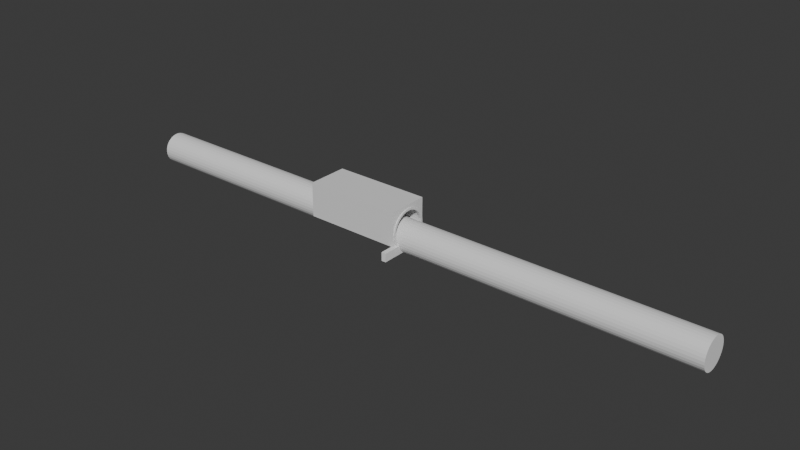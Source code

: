 # Source: Tunnel.blend  (saved by Blender 4.2.66; exported with 4.5.12 LTS)
import bpy
from mathutils import Matrix  # noqa: F401  (used for matrix-valued properties, if any)

bpy.ops.wm.read_factory_settings(use_empty=True)
scene = bpy.context.scene
scene.name = 'Scene'

# ---- collections
col_collection = bpy.data.collections.new('Collection'); scene.collection.children.link(col_collection)

# ---- materials (node trees are filled in below, after node groups)
mat_material = bpy.data.materials.new('Material')
mat_material.alpha_threshold = 0.0
mat_material.roughness = 0.5
mat_material.line_color = (0.0, 0.0, 0.0, 1.0)

# ---- material node trees
mat_material.use_nodes = True; mat_material.node_tree.nodes.clear()
_N = mat_material.node_tree.nodes; _L = mat_material.node_tree.links
n0 = _N.new('ShaderNodeOutputMaterial'); n0.name = 'Material Output'; n0.location = (200, 100)
n1 = _N.new('ShaderNodeBsdfPrincipled'); n1.name = 'Principled BSDF'; n1.location = (-200, 100)
n1.inputs[3].default_value = 1.45
_L.new(n1.outputs[0], n0.inputs[0])
n0.is_active_output = True

# ---- world
world_world = bpy.data.worlds.new('World'); scene.world = world_world
world_world.use_nodes = True; world_world.node_tree.nodes.clear()
_N = world_world.node_tree.nodes; _L = world_world.node_tree.links
n0 = _N.new('ShaderNodeOutputWorld'); n0.name = 'World Output'; n0.location = (200, 100)
n1 = _N.new('ShaderNodeBackground'); n1.name = 'Background'; n1.location = (-200, 100)
n1.inputs[0].default_value = (0.05088, 0.05088, 0.05088, 1.0)
_L.new(n1.outputs[0], n0.inputs[0])
n0.is_active_output = True
world_world.color = (0.05088, 0.05088, 0.05088)
world_world.sun_shadow_jitter_overblur = 0.0

# ---- meshes
me_cube = bpy.data.meshes.new('Cube')
me_cube.from_pydata([(0.006473, 5.959, 10.0), (-16.35, 5.317, 3.438), (0.006473, 5.959, 0.0), (0.006473, -5.959, 10.0), (-16.35, 5.215, 2.401), (0.006473, -5.959, 0.0), (-28.22, 5.959, 10.0), (-16.35, 4.913, 1.403), (-28.22, 5.959, 0.0), (-28.22, -5.959, 10.0), (-16.35, 4.421, 0.484), (-28.22, -5.959, 0.0), (-16.35, -4.421, 0.484), (-16.35, -4.913, 1.403), (-16.35, -5.215, 2.401), (-16.35, -5.317, 3.438), (-16.35, -5.215, 4.476), (-16.35, -4.913, 5.473), (-16.35, -4.421, 6.392), (-16.35, -3.76, 7.198), (-16.35, -2.954, 7.859), (-16.35, -2.035, 8.351), (-16.35, -1.037, 8.653), (-16.35, 0.0, 8.756), (-16.35, 1.037, 8.653), (-16.35, 2.035, 8.351), (-16.35, 2.954, 7.859), (-16.35, 3.76, 7.198), (-16.35, 4.421, 6.392), (-16.35, 4.913, 5.473), (-16.35, 5.215, 4.476), (-16.35, 4.024, 0.0), (0.006473, -4.024, 0.0), (0.006473, 4.024, 0.0), (-16.35, -4.024, 0.0), (0.006473, -2.954, 7.859), (0.006473, -2.035, 8.351), (0.006473, -1.037, 8.653), (0.006473, 0.0, 8.756), (0.006473, 2.035, 8.351), (0.006473, 1.037, 8.653), (0.006473, 3.76, 7.198), (0.006473, 4.421, 6.392), (0.006473, 5.317, 3.438), (0.006473, 5.215, 2.401), (0.006473, 5.215, 4.476), (0.006473, 4.913, 1.403), (0.006473, 4.913, 5.473), (0.006473, 2.954, 7.859), (0.006473, -5.317, 3.438), (0.006473, -5.215, 2.401), (0.006473, -4.913, 1.403), (0.006473, -5.215, 4.476), (0.006473, -4.913, 5.473), (0.006473, -4.421, 6.392), (0.006473, 4.421, 0.484), (0.006473, -3.76, 7.198), (0.006473, -4.421, 0.484), (-0.02486, 4.599, 0.0), (-16.95, 4.599, 0.0), (-0.02486, -4.286, 0.0), (-16.95, -4.286, 0.0), (-0.5216, 5.778, 3.206), (0.2672, 5.778, 3.206), (-0.5216, 5.667, 2.071), (0.2672, 5.667, 2.071), (-0.5216, 5.339, 0.9802), (0.2672, 5.339, 0.9802), (-0.5216, -5.339, 0.9802), (0.2672, -5.339, 0.9802), (-0.5216, -5.667, 2.071), (0.2672, -5.667, 2.071), (-0.5216, -5.778, 3.206), (0.2672, -5.778, 3.206), (-0.5216, -5.667, 4.341), (0.2672, -5.667, 4.341), (-0.5216, -5.339, 5.432), (0.2672, -5.339, 5.432), (-0.5216, -4.805, 6.437), (0.2672, -4.805, 6.437), (-0.5216, -4.086, 7.319), (0.2672, -4.086, 7.319), (-0.5216, -3.21, 8.042), (0.2672, -3.21, 8.042), (-0.5216, -2.211, 8.579), (0.2672, -2.211, 8.579), (-0.5216, -1.127, 8.91), (0.2672, -1.127, 8.91), (-0.5216, 0.0, 9.022), (0.2672, 0.0, 9.022), (-0.5216, 1.127, 8.91), (0.2672, 1.127, 8.91), (-0.5216, 2.211, 8.579), (0.2672, 2.211, 8.579), (-0.5216, 3.21, 8.042), (0.2672, 3.21, 8.042), (-0.5216, 4.086, 7.319), (0.2672, 4.086, 7.319), (-0.5216, 4.805, 6.437), (0.2672, 4.805, 6.437), (-0.5216, 5.339, 5.432), (0.2672, 5.339, 5.432), (-0.5216, 5.667, 4.341), (0.2672, 5.667, 4.341), (0.2672, 2.861, 7.516), (0.2672, 4.282, 6.086), (0.2672, 3.641, 6.871), (0.2672, 5.051, 4.217), (0.2672, 5.051, 2.195), (0.2672, 5.15, 3.206), (0.2672, 4.758, 5.19), (0.2672, 0.0, 8.389), (0.2672, 1.005, 8.29), (0.2672, -1.005, 8.29), (0.2672, -2.861, 7.516), (0.2672, -4.282, 6.086), (0.2672, -3.641, 6.871), (0.2672, -1.971, 7.995), (0.2672, -5.051, 4.217), (0.2672, -5.051, 2.195), (0.2672, -5.15, 3.206), (0.2672, -4.282, 0.3263), (0.2672, -4.758, 1.222), (0.2672, 4.282, 0.3263), (0.2672, 1.971, 7.995), (0.2672, -4.758, 5.19), (0.2672, 4.758, 1.222), (-0.5216, 5.15, 3.206), (-0.5216, 4.758, 1.222), (-0.5216, 5.051, 2.195), (-0.5216, 4.282, 0.3263), (-0.5216, -4.758, 1.222), (-0.5216, -4.282, 0.3263), (-0.5216, -1.971, 7.995), (-0.5216, -3.641, 6.871), (-0.5216, -2.861, 7.516), (-0.5216, -4.758, 5.19), (-0.5216, -5.15, 3.206), (-0.5216, -5.051, 4.217), (-0.5216, -4.282, 6.086), (-0.5216, 0.0, 8.389), (-0.5216, 1.971, 7.995), (-0.5216, 1.005, 8.29), (-0.5216, 3.641, 6.871), (-0.5216, 4.758, 5.19), (-0.5216, 4.282, 6.086), (-0.5216, 2.861, 7.516), (-0.5216, -1.005, 8.29), (-0.5216, 5.051, 4.217), (-0.5216, -5.051, 2.195), (0.2672, 4.832, 0.02573), (-0.5216, 4.832, 0.02573), (0.2672, -4.832, 0.02573), (-0.5216, -4.832, 0.02573), (0.2672, -4.037, 0.02573), (0.2672, 4.037, 0.02573), (-0.5216, 4.037, 0.02573), (-0.5216, -4.037, 0.02573)], [], [(0, 6, 9, 3), (5, 3, 9, 11), (11, 9, 6, 8), (32, 5, 11, 8, 2, 33, 31, 34), (2, 0, 3, 5, 32, 57, 51, 50, 49, 52, 53, 54, 56, 35, 36, 37, 38, 40, 39, 48, 41, 42, 47, 45, 43, 44, 46, 55, 33), (8, 6, 0, 2), (1, 4, 44, 43), (4, 7, 46, 44), (7, 10, 55, 46), (10, 31, 33, 55), (32, 34, 12, 57), (12, 13, 51, 57), (13, 14, 50, 51), (14, 15, 49, 50), (15, 16, 52, 49), (16, 17, 53, 52), (17, 18, 54, 53), (18, 19, 56, 54), (19, 20, 35, 56), (20, 21, 36, 35), (21, 22, 37, 36), (22, 23, 38, 37), (23, 24, 40, 38), (24, 25, 39, 40), (25, 26, 48, 39), (26, 27, 41, 48), (27, 28, 42, 41), (28, 29, 47, 42), (29, 30, 45, 47), (30, 1, 43, 45), (31, 10, 7, 4, 1, 30, 29, 28, 27, 26, 25, 24, 23, 22, 21, 20, 19, 18, 17, 16, 15, 14, 13, 12, 34), (58, 59, 61, 60), (62, 63, 65, 64), (64, 65, 67, 66), (151, 66, 67, 150), (152, 69, 68, 153), (68, 69, 71, 70), (70, 71, 73, 72), (72, 73, 75, 74), (74, 75, 77, 76), (76, 77, 79, 78), (78, 79, 81, 80), (80, 81, 83, 82), (82, 83, 85, 84), (84, 85, 87, 86), (86, 87, 89, 88), (88, 89, 91, 90), (90, 91, 93, 92), (92, 93, 95, 94), (94, 95, 97, 96), (96, 97, 99, 98), (98, 99, 101, 100), (154, 121, 122, 119, 120, 118, 125, 115, 116, 114, 117, 113, 111, 112, 124, 104, 106, 105, 110, 107, 109, 108, 126, 123, 155, 150, 67, 65, 63, 103, 101, 99, 97, 95, 93, 91, 89, 87, 85, 83, 81, 79, 77, 75, 73, 71, 69, 152), (100, 101, 103, 102), (102, 103, 63, 62), (140, 147, 86, 88, 90, 92, 94, 96, 98, 100, 102, 148, 144, 145, 143, 146, 141, 142), (68, 70, 72, 74, 76, 78, 80, 82, 84, 86, 147, 133, 135, 134, 139, 136, 138, 137, 149, 131, 132, 157, 153), (156, 130, 128, 129, 127, 148, 102, 62, 64, 66, 151), (129, 108, 109, 127), (108, 129, 128, 126), (130, 123, 126, 128), (155, 123, 130, 156), (132, 121, 154, 157), (122, 121, 132, 131), (149, 119, 122, 131), (120, 119, 149, 137), (118, 120, 137, 138), (125, 118, 138, 136), (115, 125, 136, 139), (116, 115, 139, 134), (135, 114, 116, 134), (133, 117, 114, 135), (147, 113, 117, 133), (140, 111, 113, 147), (142, 112, 111, 140), (141, 124, 112, 142), (146, 104, 124, 141), (143, 106, 104, 146), (145, 105, 106, 143), (144, 110, 105, 145), (148, 107, 110, 144), (127, 109, 107, 148), (151, 150, 155, 156), (152, 153, 157, 154)])
me_cube.polygons.foreach_set('material_index', [0, 0, 0, 0, 0, 0, 0, 0, 0, 0, 0, 0, 0, 0, 0, 0, 0, 0, 0, 0, 0, 0, 0, 0, 0, 0, 0, 0, 0, 0, 0, 1, 0, 0, 0, 0, 0, 0, 0, 0, 0, 0, 0, 0, 0, 0, 0, 0, 0, 0, 0, 0, 0, 0, 0, 0, 0, 0, 0, 0, 0, 0, 0, 0, 0, 0, 0, 0, 0, 0, 0, 0, 0, 0, 0, 0, 0, 0, 0, 0, 0, 0, 0, 0])
_uv = me_cube.uv_layers.new(name='UVMap')
_uv.uv.foreach_set('vector', [0.625, 0.5, 0.875, 0.5, 0.875, 0.75, 0.625, 0.75, 0.375, 0.75, 0.625, 0.75, 0.625, 1.0, 0.375, 1.0, 0.375, 0.0, 0.625, 0.0, 0.625, 0.25, 0.375, 0.25, 0.375, 0.7094, 0.375, 0.75, 0.125, 0.75, 0.125, 0.5, 0.375, 0.5, 0.375, 0.5406, 0.2301, 0.5406, 0.2301, 0.7094, 0.375, 0.5, 0.625, 0.5, 0.625, 0.75, 0.375, 0.75, 0.375, 0.7094, 0.3871, 0.7177, 0.4101, 0.728, 0.435, 0.7344, 0.461, 0.7365, 0.4869, 0.7344, 0.5118, 0.728, 0.5348, 0.7177, 0.555, 0.7039, 0.5715, 0.687, 0.5838, 0.6677, 0.5913, 0.6468, 0.5939, 0.625, 0.5913, 0.6032, 0.5838, 0.5823, 0.5715, 0.563, 0.555, 0.5461, 0.5348, 0.5323, 0.5118, 0.522, 0.4869, 0.5156, 0.461, 0.5135, 0.435, 0.5156, 0.4101, 0.522, 0.3871, 0.5323, 0.375, 0.5406, 0.375, 0.25, 0.625, 0.25, 0.625, 0.5, 0.375, 0.5, 1.0, 0.5, 0.9688, 0.5, 0.9688, 0.9809, 1.0, 0.9809, 0.9688, 0.5, 0.9375, 0.5, 0.9375, 0.9809, 0.9688, 0.9809, 0.9375, 0.5, 0.9062, 0.5, 0.9062, 0.9809, 0.9375, 0.9809, 0.9062, 0.5, 0.8875, 0.5, 0.8875, 0.9809, 0.9062, 0.9809, 0.6125, 0.9809, 0.6125, 0.5, 0.5938, 0.5, 0.5938, 0.9809, 0.5938, 0.5, 0.5625, 0.5, 0.5625, 0.9809, 0.5938, 0.9809, 0.5625, 0.5, 0.5312, 0.5, 0.5312, 0.9809, 0.5625, 0.9809, 0.5312, 0.5, 0.5, 0.5, 0.5, 0.9809, 0.5312, 0.9809, 0.5, 0.5, 0.4688, 0.5, 0.4688, 0.9809, 0.5, 0.9809, 0.4688, 0.5, 0.4375, 0.5, 0.4375, 0.9809, 0.4688, 0.9809, 0.4375, 0.5, 0.4062, 0.5, 0.4062, 0.9809, 0.4375, 0.9809, 0.4062, 0.5, 0.375, 0.5, 0.375, 0.9809, 0.4062, 0.9809, 0.375, 0.5, 0.3438, 0.5, 0.3438, 0.9809, 0.375, 0.9809, 0.3438, 0.5, 0.3125, 0.5, 0.3125, 0.9809, 0.3438, 0.9809, 0.3125, 0.5, 0.2812, 0.5, 0.2812, 0.9809, 0.3125, 0.9809, 0.2812, 0.5, 0.25, 0.5, 0.25, 0.9809, 0.2812, 0.9809, 0.25, 0.5, 0.2188, 0.5, 0.2188, 0.9809, 0.25, 0.9809, 0.2188, 0.5, 0.1875, 0.5, 0.1875, 0.9809, 0.2188, 0.9809, 0.1875, 0.5, 0.1562, 0.5, 0.1562, 0.9809, 0.1875, 0.9809, 0.1562, 0.5, 0.125, 0.5, 0.125, 0.9809, 0.1562, 0.9809, 0.125, 0.5, 0.09375, 0.5, 0.09375, 0.9809, 0.125, 0.9809, 0.09375, 0.5, 0.0625, 0.5, 0.0625, 0.9809, 0.09375, 0.9809, 0.0625, 0.5, 0.03125, 0.5, 0.03125, 0.9809, 0.0625, 0.9809, 0.03125, 0.5, 0.0, 0.5, 0.0, 0.9809, 0.03125, 0.9809, 0.9052, 0.4316, 0.8833, 0.4496, 0.8418, 0.4717, 0.7032, 0.4854, 0.75, 0.49, 0.7032, 0.4854, 0.8418, 0.4717, 0.8833, 0.4496, 0.9197, 0.4197, 0.9496, 0.3833, 0.9717, 0.3418, 0.9854, 0.2968, 0.99, 0.25, 0.9854, 0.2032, 0.9717, 0.1582, 0.9496, 0.1167, 0.9197, 0.08029, 0.8833, 0.05045, 0.8418, 0.02827, 0.7968, 0.01461, 0.75, 0.01, 0.7968, 0.01461, 0.8418, 0.02827, 0.8833, 0.05045, 0.9052, 0.06837, 0.0, 0.0, 1.0, 0.0, 1.0, 1.0, 0.0, 1.0, 1.0, 0.5, 1.0, 1.0, 0.9688, 1.0, 0.9688, 0.5, 0.9688, 0.5, 0.9688, 1.0, 0.9375, 1.0, 0.9375, 0.5, 0.9078, 0.5, 0.9375, 0.5, 0.9375, 1.0, 0.9078, 1.0, 0.5922, 1.0, 0.5625, 1.0, 0.5625, 0.5, 0.5922, 0.5, 0.5625, 0.5, 0.5625, 1.0, 0.5312, 1.0, 0.5312, 0.5, 0.5312, 0.5, 0.5312, 1.0, 0.5, 1.0, 0.5, 0.5, 0.5, 0.5, 0.5, 1.0, 0.4688, 1.0, 0.4688, 0.5, 0.4688, 0.5, 0.4688, 1.0, 0.4375, 1.0, 0.4375, 0.5, 0.4375, 0.5, 0.4375, 1.0, 0.4062, 1.0, 0.4062, 0.5, 0.4062, 0.5, 0.4062, 1.0, 0.375, 1.0, 0.375, 0.5, 0.375, 0.5, 0.375, 1.0, 0.3438, 1.0, 0.3438, 0.5, 0.3438, 0.5, 0.3438, 1.0, 0.3125, 1.0, 0.3125, 0.5, 0.3125, 0.5, 0.3125, 1.0, 0.2812, 1.0, 0.2812, 0.5, 0.2812, 0.5, 0.2812, 1.0, 0.25, 1.0, 0.25, 0.5, 0.25, 0.5, 0.25, 1.0, 0.2188, 1.0, 0.2188, 0.5, 0.2188, 0.5, 0.2188, 1.0, 0.1875, 1.0, 0.1875, 0.5, 0.1875, 0.5, 0.1875, 1.0, 0.1562, 1.0, 0.1562, 0.5, 0.1562, 0.5, 0.1562, 1.0, 0.125, 1.0, 0.125, 0.5, 0.125, 0.5, 0.125, 1.0, 0.09375, 1.0, 0.09375, 0.5, 0.09375, 0.5, 0.09375, 1.0, 0.0625, 1.0, 0.0625, 0.5, 0.3812, 0.08234, 0.3688, 0.07216, 0.3319, 0.0524, 0.2917, 0.04022, 0.25, 0.03611, 0.2083, 0.04022, 0.1681, 0.0524, 0.1312, 0.07216, 0.09876, 0.09876, 0.07216, 0.1312, 0.0524, 0.1681, 0.04022, 0.2083, 0.03611, 0.25, 0.04022, 0.2917, 0.0524, 0.3319, 0.07216, 0.3688, 0.09876, 0.4012, 0.1312, 0.4278, 0.1681, 0.4476, 0.2083, 0.4598, 0.25, 0.4639, 0.2917, 0.4598, 0.3319, 0.4476, 0.3688, 0.4278, 0.3812, 0.4177, 0.3812, 0.4507, 0.3418, 0.4717, 0.2968, 0.4854, 0.25, 0.49, 0.2032, 0.4854, 0.1582, 0.4717, 0.1167, 0.4496, 0.08029, 0.4197, 0.05045, 0.3833, 0.02827, 0.3418, 0.01461, 0.2968, 0.01, 0.25, 0.01461, 0.2032, 0.02827, 0.1582, 0.05045, 0.1167, 0.08029, 0.08029, 0.1167, 0.05045, 0.1582, 0.02827, 0.2032, 0.01461, 0.25, 0.01, 0.2968, 0.01461, 0.3418, 0.02827, 0.3812, 0.04932, 0.0625, 0.5, 0.0625, 1.0, 0.03125, 1.0, 0.03125, 0.5, 0.03125, 0.5, 0.03125, 1.0, 0.0, 1.0, 0.0, 0.5, 0.5361, 0.25, 0.5402, 0.2083, 0.5146, 0.2032, 0.51, 0.25, 0.5146, 0.2968, 0.5283, 0.3418, 0.5504, 0.3833, 0.5803, 0.4197, 0.6167, 0.4496, 0.6582, 0.4717, 0.7032, 0.4854, 0.7083, 0.4598, 0.6681, 0.4476, 0.6312, 0.4278, 0.5988, 0.4012, 0.5722, 0.3688, 0.5524, 0.3319, 0.5402, 0.2917, 0.8418, 0.02827, 0.7968, 0.01461, 0.75, 0.01, 0.7032, 0.01461, 0.6582, 0.02827, 0.6167, 0.05045, 0.5803, 0.08029, 0.5504, 0.1167, 0.5283, 0.1582, 0.5146, 0.2032, 0.5402, 0.2083, 0.5524, 0.1681, 0.5722, 0.1312, 0.5988, 0.09876, 0.6312, 0.07216, 0.6681, 0.0524, 0.7083, 0.04022, 0.75, 0.03611, 0.7917, 0.04022, 0.8319, 0.0524, 0.8688, 0.07216, 0.8812, 0.08234, 0.8812, 0.04932, 0.8812, 0.4177, 0.8688, 0.4278, 0.8319, 0.4476, 0.7917, 0.4598, 0.75, 0.4639, 0.7083, 0.4598, 0.7032, 0.4854, 0.75, 0.49, 0.7968, 0.4854, 0.8418, 0.4717, 0.8812, 0.4507, 0.9688, 0.7271, 0.9688, 0.7729, 1.0, 0.7729, 1.0, 0.7271, 0.9688, 0.7729, 0.9688, 0.7271, 0.9375, 0.7271, 0.9375, 0.7729, 0.9062, 0.7271, 0.9062, 0.7729, 0.9375, 0.7729, 0.9375, 0.7271, 0.8943, 0.7729, 0.9062, 0.7729, 0.9062, 0.7271, 0.8943, 0.7271, 0.5938, 0.7271, 0.5938, 0.7729, 0.6057, 0.7729, 0.6057, 0.7271, 0.5625, 0.7729, 0.5938, 0.7729, 0.5938, 0.7271, 0.5625, 0.7271, 0.5312, 0.7271, 0.5312, 0.7729, 0.5625, 0.7729, 0.5625, 0.7271, 0.5, 0.7729, 0.5312, 0.7729, 0.5312, 0.7271, 0.5, 0.7271, 0.4688, 0.7729, 0.5, 0.7729, 0.5, 0.7271, 0.4688, 0.7271, 0.4375, 0.7729, 0.4688, 0.7729, 0.4688, 0.7271, 0.4375, 0.7271, 0.4062, 0.7729, 0.4375, 0.7729, 0.4375, 0.7271, 0.4062, 0.7271, 0.375, 0.7729, 0.4062, 0.7729, 0.4062, 0.7271, 0.375, 0.7271, 0.3438, 0.7271, 0.3438, 0.7729, 0.375, 0.7729, 0.375, 0.7271, 0.3125, 0.7271, 0.3125, 0.7729, 0.3438, 0.7729, 0.3438, 0.7271, 0.2812, 0.7271, 0.2812, 0.7729, 0.3125, 0.7729, 0.3125, 0.7271, 0.25, 0.7271, 0.25, 0.7729, 0.2812, 0.7729, 0.2812, 0.7271, 0.2188, 0.7271, 0.2188, 0.7729, 0.25, 0.7729, 0.25, 0.7271, 0.1875, 0.7271, 0.1875, 0.7729, 0.2188, 0.7729, 0.2188, 0.7271, 0.1562, 0.7271, 0.1562, 0.7729, 0.1875, 0.7729, 0.1875, 0.7271, 0.125, 0.7271, 0.125, 0.7729, 0.1562, 0.7729, 0.1562, 0.7271, 0.09375, 0.7271, 0.09375, 0.7729, 0.125, 0.7729, 0.125, 0.7271, 0.0625, 0.7271, 0.0625, 0.7729, 0.09375, 0.7729, 0.09375, 0.7271, 0.03125, 0.7271, 0.03125, 0.7729, 0.0625, 0.7729, 0.0625, 0.7271, 0.0, 0.7271, 0.0, 0.7729, 0.03125, 0.7729, 0.03125, 0.7271, 0.8189, 0.5825, 0.7147, 0.5825, 0.7147, 0.5895, 0.8189, 0.5895, 0.7147, 0.6675, 0.8189, 0.6675, 0.8189, 0.6605, 0.7147, 0.6605])
me_cube.materials.append(mat_material)
me_cube.materials.append(None)
me_cube.use_mirror_vertex_groups = False
me_cube.update()
me_cylinder = bpy.data.meshes.new('Cylinder')
me_cylinder.from_pydata([(0.0, 1.0, -1.0), (0.0, 1.0, 1.0), (0.1951, 0.9808, -1.0), (0.1951, 0.9808, 1.0), (0.3827, 0.9239, -1.0), (0.3827, 0.9239, 1.0), (0.5556, 0.8315, -1.0), (0.5556, 0.8315, 1.0), (0.7071, 0.7071, -1.0), (0.7071, 0.7071, 1.0), (0.8315, 0.5556, -1.0), (0.8315, 0.5556, 1.0), (0.9239, 0.3827, -1.0), (0.9239, 0.3827, 1.0), (0.9808, 0.1951, -1.0), (0.9808, 0.1951, 1.0), (1.0, 0.0, -1.0), (1.0, 0.0, 1.0), (0.9808, -0.1951, -1.0), (0.9808, -0.1951, 1.0), (0.9239, -0.3827, -1.0), (0.9239, -0.3827, 1.0), (0.8315, -0.5556, -1.0), (0.8315, -0.5556, 1.0), (0.7071, -0.7071, -1.0), (0.7071, -0.7071, 1.0), (0.5556, -0.8315, -1.0), (0.5556, -0.8315, 1.0), (0.3827, -0.9239, -1.0), (0.3827, -0.9239, 1.0), (0.1951, -0.9808, -1.0), (0.1951, -0.9808, 1.0), (0.0, -1.0, -1.0), (0.0, -1.0, 1.0), (-0.1951, -0.9808, -1.0), (-0.1951, -0.9808, 1.0), (-0.3827, -0.9239, -1.0), (-0.3827, -0.9239, 1.0), (-0.5556, -0.8315, -1.0), (-0.5556, -0.8315, 1.0), (-0.7071, -0.7071, -1.0), (-0.7071, -0.7071, 1.0), (-0.8315, -0.5556, -1.0), (-0.8315, -0.5556, 1.0), (-0.9239, -0.3827, -1.0), (-0.9239, -0.3827, 1.0), (-0.9808, -0.1951, -1.0), (-0.9808, -0.1951, 1.0), (-1.0, 0.0, -1.0), (-1.0, 0.0, 1.0), (-0.9808, 0.1951, -1.0), (-0.9808, 0.1951, 1.0), (-0.9239, 0.3827, -1.0), (-0.9239, 0.3827, 1.0), (-0.8315, 0.5556, -1.0), (-0.8315, 0.5556, 1.0), (-0.7071, 0.7071, -1.0), (-0.7071, 0.7071, 1.0), (-0.5556, 0.8315, -1.0), (-0.5556, 0.8315, 1.0), (-0.3827, 0.9239, -1.0), (-0.3827, 0.9239, 1.0), (-0.1951, 0.9808, -1.0), (-0.1951, 0.9808, 1.0)], [], [(0, 1, 3, 2), (2, 3, 5, 4), (4, 5, 7, 6), (6, 7, 9, 8), (8, 9, 11, 10), (10, 11, 13, 12), (12, 13, 15, 14), (14, 15, 17, 16), (16, 17, 19, 18), (18, 19, 21, 20), (20, 21, 23, 22), (22, 23, 25, 24), (24, 25, 27, 26), (26, 27, 29, 28), (28, 29, 31, 30), (30, 31, 33, 32), (32, 33, 35, 34), (34, 35, 37, 36), (36, 37, 39, 38), (38, 39, 41, 40), (40, 41, 43, 42), (42, 43, 45, 44), (44, 45, 47, 46), (46, 47, 49, 48), (48, 49, 51, 50), (50, 51, 53, 52), (52, 53, 55, 54), (54, 55, 57, 56), (56, 57, 59, 58), (58, 59, 61, 60), (3, 1, 63, 61, 59, 57, 55, 53, 51, 49, 47, 45, 43, 41, 39, 37, 35, 33, 31, 29, 27, 25, 23, 21, 19, 17, 15, 13, 11, 9, 7, 5), (60, 61, 63, 62), (62, 63, 1, 0), (0, 2, 4, 6, 8, 10, 12, 14, 16, 18, 20, 22, 24, 26, 28, 30, 32, 34, 36, 38, 40, 42, 44, 46, 48, 50, 52, 54, 56, 58, 60, 62)])
_uv = me_cylinder.uv_layers.new(name='UVMap')
_uv.uv.foreach_set('vector', [1.0, 0.5, 1.0, 1.0, 0.9688, 1.0, 0.9688, 0.5, 0.9688, 0.5, 0.9688, 1.0, 0.9375, 1.0, 0.9375, 0.5, 0.9375, 0.5, 0.9375, 1.0, 0.9062, 1.0, 0.9062, 0.5, 0.9062, 0.5, 0.9062, 1.0, 0.875, 1.0, 0.875, 0.5, 0.875, 0.5, 0.875, 1.0, 0.8438, 1.0, 0.8438, 0.5, 0.8438, 0.5, 0.8438, 1.0, 0.8125, 1.0, 0.8125, 0.5, 0.8125, 0.5, 0.8125, 1.0, 0.7812, 1.0, 0.7812, 0.5, 0.7812, 0.5, 0.7812, 1.0, 0.75, 1.0, 0.75, 0.5, 0.75, 0.5, 0.75, 1.0, 0.7188, 1.0, 0.7188, 0.5, 0.7188, 0.5, 0.7188, 1.0, 0.6875, 1.0, 0.6875, 0.5, 0.6875, 0.5, 0.6875, 1.0, 0.6562, 1.0, 0.6562, 0.5, 0.6562, 0.5, 0.6562, 1.0, 0.625, 1.0, 0.625, 0.5, 0.625, 0.5, 0.625, 1.0, 0.5938, 1.0, 0.5938, 0.5, 0.5938, 0.5, 0.5938, 1.0, 0.5625, 1.0, 0.5625, 0.5, 0.5625, 0.5, 0.5625, 1.0, 0.5312, 1.0, 0.5312, 0.5, 0.5312, 0.5, 0.5312, 1.0, 0.5, 1.0, 0.5, 0.5, 0.5, 0.5, 0.5, 1.0, 0.4688, 1.0, 0.4688, 0.5, 0.4688, 0.5, 0.4688, 1.0, 0.4375, 1.0, 0.4375, 0.5, 0.4375, 0.5, 0.4375, 1.0, 0.4062, 1.0, 0.4062, 0.5, 0.4062, 0.5, 0.4062, 1.0, 0.375, 1.0, 0.375, 0.5, 0.375, 0.5, 0.375, 1.0, 0.3438, 1.0, 0.3438, 0.5, 0.3438, 0.5, 0.3438, 1.0, 0.3125, 1.0, 0.3125, 0.5, 0.3125, 0.5, 0.3125, 1.0, 0.2812, 1.0, 0.2812, 0.5, 0.2812, 0.5, 0.2812, 1.0, 0.25, 1.0, 0.25, 0.5, 0.25, 0.5, 0.25, 1.0, 0.2188, 1.0, 0.2188, 0.5, 0.2188, 0.5, 0.2188, 1.0, 0.1875, 1.0, 0.1875, 0.5, 0.1875, 0.5, 0.1875, 1.0, 0.1562, 1.0, 0.1562, 0.5, 0.1562, 0.5, 0.1562, 1.0, 0.125, 1.0, 0.125, 0.5, 0.125, 0.5, 0.125, 1.0, 0.09375, 1.0, 0.09375, 0.5, 0.09375, 0.5, 0.09375, 1.0, 0.0625, 1.0, 0.0625, 0.5, 0.2968, 0.4854, 0.25, 0.49, 0.2032, 0.4854, 0.1582, 0.4717, 0.1167, 0.4496, 0.08029, 0.4197, 0.05045, 0.3833, 0.02827, 0.3418, 0.01461, 0.2968, 0.01, 0.25, 0.01461, 0.2032, 0.02827, 0.1582, 0.05045, 0.1167, 0.08029, 0.08029, 0.1167, 0.05045, 0.1582, 0.02827, 0.2032, 0.01461, 0.25, 0.01, 0.2968, 0.01461, 0.3418, 0.02827, 0.3833, 0.05045, 0.4197, 0.08029, 0.4496, 0.1167, 0.4717, 0.1582, 0.4854, 0.2032, 0.49, 0.25, 0.4854, 0.2968, 0.4717, 0.3418, 0.4496, 0.3833, 0.4197, 0.4197, 0.3833, 0.4496, 0.3418, 0.4717, 0.0625, 0.5, 0.0625, 1.0, 0.03125, 1.0, 0.03125, 0.5, 0.03125, 0.5, 0.03125, 1.0, 0.0, 1.0, 0.0, 0.5, 0.75, 0.49, 0.7968, 0.4854, 0.8418, 0.4717, 0.8833, 0.4496, 0.9197, 0.4197, 0.9496, 0.3833, 0.9717, 0.3418, 0.9854, 0.2968, 0.99, 0.25, 0.9854, 0.2032, 0.9717, 0.1582, 0.9496, 0.1167, 0.9197, 0.08029, 0.8833, 0.05045, 0.8418, 0.02827, 0.7968, 0.01461, 0.75, 0.01, 0.7032, 0.01461, 0.6582, 0.02827, 0.6167, 0.05045, 0.5803, 0.08029, 0.5504, 0.1167, 0.5283, 0.1582, 0.5146, 0.2032, 0.51, 0.25, 0.5146, 0.2968, 0.5283, 0.3418, 0.5504, 0.3833, 0.5803, 0.4197, 0.6167, 0.4496, 0.6582, 0.4717, 0.7032, 0.4854])
me_cylinder.update()
me_cube_001 = bpy.data.meshes.new('Cube.001')
me_cube_001.from_pydata([(-1.0, -1.0, -1.0), (-1.0, -1.0, 1.0), (-1.0, 1.0, -1.0), (-1.0, 1.0, 1.0), (1.0, -1.0, -1.0), (1.0, -1.0, 1.0), (1.0, 1.0, -1.0), (1.0, 1.0, 1.0)], [], [(0, 1, 3, 2), (2, 3, 7, 6), (6, 7, 5, 4), (4, 5, 1, 0), (2, 6, 4, 0), (7, 3, 1, 5)])
_uv = me_cube_001.uv_layers.new(name='UVMap')
_uv.uv.foreach_set('vector', [0.375, 0.0, 0.625, 0.0, 0.625, 0.25, 0.375, 0.25, 0.375, 0.25, 0.625, 0.25, 0.625, 0.5, 0.375, 0.5, 0.375, 0.5, 0.625, 0.5, 0.625, 0.75, 0.375, 0.75, 0.375, 0.75, 0.625, 0.75, 0.625, 1.0, 0.375, 1.0, 0.125, 0.5, 0.375, 0.5, 0.375, 0.75, 0.125, 0.75, 0.625, 0.5, 0.875, 0.5, 0.875, 0.75, 0.625, 0.75])
me_cube_001.update()

# ---- objects
ob_tunnel = bpy.data.objects.new('Tunnel', me_cube)
ob_cylinder = bpy.data.objects.new('Cylinder', me_cylinder)
ob_cube = bpy.data.objects.new('Cube', me_cube_001)

# ---- transforms, parenting, visibility, modifiers, constraints
ob_tunnel.location = (0.0, 0.0, 0.0)
ob_tunnel.scale = (1.5, 1.5, 1.5)
ob_tunnel.lock_rotations_4d = False
ob_tunnel.empty_display_type = 'ARROWS'
ob_tunnel.lineart.crease_threshold = 0.0
_m = ob_tunnel.modifiers.new('Bevel', 'BEVEL')
_m.width = 1.0
_m.width_pct = 1.0
_m.segments = 10
_m.limit_method = 'WEIGHT'
ob_cylinder.location = (-3.924, 0.0, 1.719)
ob_cylinder.rotation_euler = (-0.0, 1.571, -0.0)
ob_cylinder.scale = (6.781, 6.781, 132.7)
ob_cube.location = (0.0, 0.0, -1.933)
ob_cube.scale = (1.0, 14.54, 1.861)

# ---- collection membership
col_collection.objects.link(ob_tunnel)
col_collection.objects.link(ob_cylinder)
col_collection.objects.link(ob_cube)

# ---- scene / render settings (as saved in the file)
scene.frame_start = 1; scene.frame_end = 250; scene.frame_set(1)
scene.render.engine = 'BLENDER_EEVEE_NEXT'
bpy.context.view_layer.update()

# ---- added for rendering (the .blend has no active camera and no usable light): camera, sun
cam_auto = bpy.data.cameras.new('AutoCamera')
cam_auto.lens = 50.0
cam_auto.sensor_width = 36.0
cam_auto.clip_end = 4346.61
ob_auto_camera = bpy.data.objects.new('AutoCamera', cam_auto)
scene.collection.objects.link(ob_auto_camera)
ob_auto_camera.location = (243.747, -297.205, 203.106)
ob_auto_camera.rotation_euler = (1.09748, -7.21219e-08, 0.694738)
scene.camera = ob_auto_camera
light_auto_sun = bpy.data.lights.new('AutoSun', 'SUN')
light_auto_sun.energy = 3.0
light_auto_sun.angle = 0.0523599
ob_auto_sun = bpy.data.objects.new('AutoSun', light_auto_sun)
scene.collection.objects.link(ob_auto_sun)
ob_auto_sun.rotation_euler = (0.872665, 0.174533, 0.523599)
bpy.context.view_layer.update()
